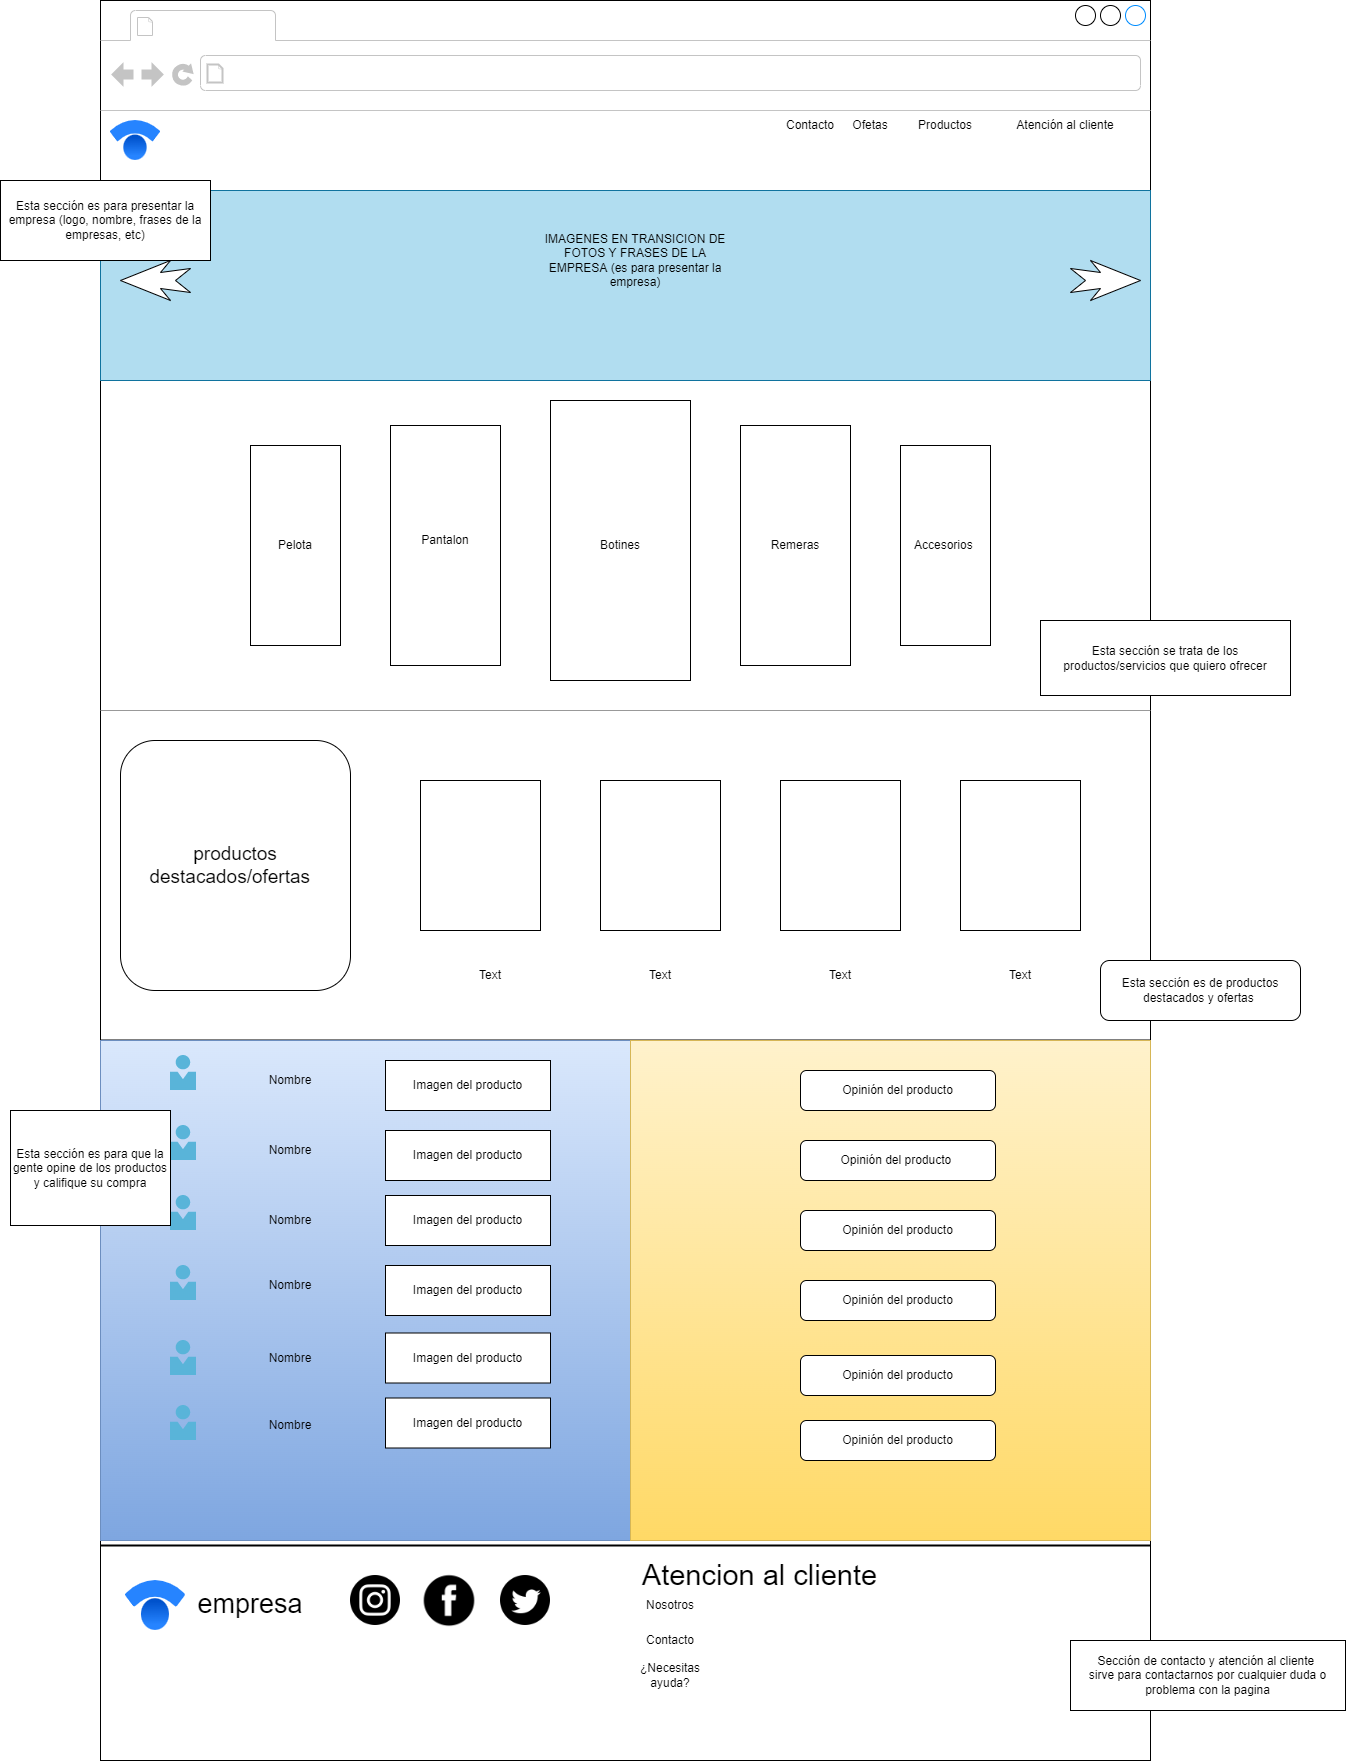

The diagram above was exported from draw.io. Its source (the exported page's mxGraphModel, read from the mxfile embedded in the PNG):
<mxGraphModel dx="2502" dy="1696" grid="1" gridSize="10" guides="1" tooltips="1" connect="1" arrows="1" fold="1" page="1" pageScale="1" pageWidth="1100" pageHeight="850" background="#ffffff" math="0" shadow="0">
  <root>
    <mxCell id="0" />
    <mxCell id="1" parent="0" />
    <mxCell id="7026571954dc6520-1" value="" style="strokeWidth=1;shadow=0;dashed=0;align=center;html=1;shape=mxgraph.mockup.containers.browserWindow;rSize=0;mainText=,;recursiveResize=0;rounded=0;labelBackgroundColor=none;fontFamily=Verdana;fontSize=12;flipH=0;direction=east;fontColor=default;fontStyle=0;labelBorderColor=none;" parent="1" vertex="1">
      <mxGeometry x="-130" y="-80" width="1050" height="1760" as="geometry" />
    </mxCell>
    <mxCell id="7026571954dc6520-15" value="" style="verticalLabelPosition=bottom;shadow=0;dashed=0;align=center;html=1;verticalAlign=top;strokeWidth=1;shape=mxgraph.mockup.markup.line;strokeColor=#999999;rounded=0;labelBackgroundColor=none;fillColor=#ffffff;fontFamily=Verdana;fontSize=12;fontColor=#000000;" parent="7026571954dc6520-1" vertex="1">
      <mxGeometry y="310" width="1050" height="20" as="geometry" />
    </mxCell>
    <mxCell id="7026571954dc6520-21" value="" style="verticalLabelPosition=bottom;shadow=0;dashed=0;align=center;html=1;verticalAlign=top;strokeWidth=1;shape=mxgraph.mockup.markup.line;strokeColor=#999999;rounded=0;labelBackgroundColor=none;fillColor=#ffffff;fontFamily=Verdana;fontSize=12;fontColor=#000000;" parent="7026571954dc6520-1" vertex="1">
      <mxGeometry y="580" width="1050" height="260" as="geometry" />
    </mxCell>
    <mxCell id="u6cz9vc-RpZAZiJNbFx4-2" value="" style="image;image=img/lib/atlassian/Statuspage_Logo.svg;fillColor=#474747;" parent="7026571954dc6520-1" vertex="1">
      <mxGeometry x="10" y="120" width="50" height="40" as="geometry" />
    </mxCell>
    <mxCell id="nsBkVcp1HIJykEO4ed5O-1" style="edgeStyle=orthogonalEdgeStyle;rounded=0;orthogonalLoop=1;jettySize=auto;html=1;exitX=0.5;exitY=1;exitDx=0;exitDy=0;" parent="7026571954dc6520-1" edge="1">
      <mxGeometry relative="1" as="geometry">
        <mxPoint x="525" y="180" as="sourcePoint" />
        <mxPoint x="525" y="180" as="targetPoint" />
      </mxGeometry>
    </mxCell>
    <mxCell id="nsBkVcp1HIJykEO4ed5O-5" value="" style="rounded=0;whiteSpace=wrap;html=1;fillColor=#b1ddf0;strokeColor=#10739e;" parent="7026571954dc6520-1" vertex="1">
      <mxGeometry y="190" width="1050" height="190" as="geometry" />
    </mxCell>
    <mxCell id="nsBkVcp1HIJykEO4ed5O-8" value="" style="html=1;shadow=0;dashed=0;align=center;verticalAlign=middle;shape=mxgraph.arrows2.stylisedArrow;dy=0.6;dx=40;notch=15;feather=0.4;" parent="7026571954dc6520-1" vertex="1">
      <mxGeometry x="970" y="260" width="70" height="40" as="geometry" />
    </mxCell>
    <mxCell id="nsBkVcp1HIJykEO4ed5O-11" value="" style="html=1;shadow=0;dashed=0;align=center;verticalAlign=middle;shape=mxgraph.arrows2.stylisedArrow;dy=0.6;dx=40;notch=15;feather=0.4;direction=west;" parent="7026571954dc6520-1" vertex="1">
      <mxGeometry x="20" y="260" width="70" height="40" as="geometry" />
    </mxCell>
    <mxCell id="nsBkVcp1HIJykEO4ed5O-15" value="" style="rounded=0;whiteSpace=wrap;html=1;strokeColor=#000000;" parent="7026571954dc6520-1" vertex="1">
      <mxGeometry x="450" y="400" width="140" height="280" as="geometry" />
    </mxCell>
    <mxCell id="nsBkVcp1HIJykEO4ed5O-16" value="" style="rounded=0;whiteSpace=wrap;html=1;strokeColor=#000000;" parent="7026571954dc6520-1" vertex="1">
      <mxGeometry x="290" y="425" width="110" height="240" as="geometry" />
    </mxCell>
    <mxCell id="nsBkVcp1HIJykEO4ed5O-17" value="" style="rounded=0;whiteSpace=wrap;html=1;labelBackgroundColor=none;labelBorderColor=none;strokeColor=#000000;fontColor=default;" parent="7026571954dc6520-1" vertex="1">
      <mxGeometry x="150" y="445" width="90" height="200" as="geometry" />
    </mxCell>
    <mxCell id="nsBkVcp1HIJykEO4ed5O-18" value="" style="rounded=0;whiteSpace=wrap;html=1;strokeColor=#000000;" parent="7026571954dc6520-1" vertex="1">
      <mxGeometry x="640" y="425" width="110" height="240" as="geometry" />
    </mxCell>
    <mxCell id="nsBkVcp1HIJykEO4ed5O-19" value="" style="rounded=0;whiteSpace=wrap;html=1;labelBackgroundColor=none;labelBorderColor=none;strokeColor=#000000;fontColor=default;" parent="7026571954dc6520-1" vertex="1">
      <mxGeometry x="800" y="445" width="90" height="200" as="geometry" />
    </mxCell>
    <mxCell id="nsBkVcp1HIJykEO4ed5O-21" value="" style="line;strokeWidth=2;html=1;labelBackgroundColor=none;labelBorderColor=none;strokeColor=#000000;fontColor=default;" parent="7026571954dc6520-1" vertex="1">
      <mxGeometry y="1020" width="1050" height="40" as="geometry" />
    </mxCell>
    <mxCell id="nsBkVcp1HIJykEO4ed5O-22" value="" style="line;strokeWidth=2;html=1;labelBackgroundColor=none;labelBorderColor=none;strokeColor=#000000;fontColor=default;" parent="7026571954dc6520-1" vertex="1">
      <mxGeometry y="1540" width="1050" height="10" as="geometry" />
    </mxCell>
    <mxCell id="nsBkVcp1HIJykEO4ed5O-23" value="&lt;font style=&quot;font-size: 19px;&quot;&gt;productos destacados/ofertas&amp;nbsp;&amp;nbsp;&lt;/font&gt;" style="rounded=1;whiteSpace=wrap;html=1;labelBackgroundColor=none;labelBorderColor=none;" parent="7026571954dc6520-1" vertex="1">
      <mxGeometry x="20" y="740" width="230" height="250" as="geometry" />
    </mxCell>
    <mxCell id="nsBkVcp1HIJykEO4ed5O-25" value="" style="image;image=img/lib/atlassian/Statuspage_Logo.svg;labelBackgroundColor=none;labelBorderColor=none;strokeColor=#000000;fontColor=default;" parent="7026571954dc6520-1" vertex="1">
      <mxGeometry x="25" y="1580" width="60" height="50" as="geometry" />
    </mxCell>
    <mxCell id="nsBkVcp1HIJykEO4ed5O-27" value="&lt;font style=&quot;font-size: 27px;&quot;&gt;empresa&lt;/font&gt;" style="text;html=1;strokeColor=none;fillColor=none;align=center;verticalAlign=middle;whiteSpace=wrap;rounded=0;labelBackgroundColor=none;labelBorderColor=none;fontColor=default;fontSize=38;" parent="7026571954dc6520-1" vertex="1">
      <mxGeometry x="80" y="1580" width="140" height="40" as="geometry" />
    </mxCell>
    <mxCell id="nsBkVcp1HIJykEO4ed5O-31" value="" style="shape=image;html=1;verticalAlign=top;verticalLabelPosition=bottom;labelBackgroundColor=#ffffff;imageAspect=0;aspect=fixed;image=https://cdn1.iconfinder.com/data/icons/social-media-circle-7/512/Circled_Instagram_svg-128.png;labelBorderColor=none;strokeColor=#000000;fontSize=27;fontColor=default;" parent="7026571954dc6520-1" vertex="1">
      <mxGeometry x="250" y="1575" width="50" height="50" as="geometry" />
    </mxCell>
    <mxCell id="nsBkVcp1HIJykEO4ed5O-32" value="" style="shape=image;html=1;verticalAlign=top;verticalLabelPosition=bottom;labelBackgroundColor=#ffffff;imageAspect=0;aspect=fixed;image=https://cdn3.iconfinder.com/data/icons/picons-social/57/46-facebook-128.png;labelBorderColor=none;strokeColor=#000000;fontSize=27;fontColor=default;" parent="7026571954dc6520-1" vertex="1">
      <mxGeometry x="320" y="1570" width="58" height="58" as="geometry" />
    </mxCell>
    <mxCell id="nsBkVcp1HIJykEO4ed5O-33" value="" style="shape=image;html=1;verticalAlign=top;verticalLabelPosition=bottom;labelBackgroundColor=#ffffff;imageAspect=0;aspect=fixed;image=https://cdn1.iconfinder.com/data/icons/social-media-circle-7/512/Circled_Twitter_svg-128.png;labelBorderColor=none;strokeColor=#000000;fontSize=27;fontColor=default;" parent="7026571954dc6520-1" vertex="1">
      <mxGeometry x="400" y="1575" width="50" height="50" as="geometry" />
    </mxCell>
    <mxCell id="nsBkVcp1HIJykEO4ed5O-35" value="Atencion al cliente" style="text;html=1;strokeColor=none;fillColor=none;align=center;verticalAlign=middle;whiteSpace=wrap;rounded=0;labelBackgroundColor=none;labelBorderColor=none;fontSize=29;fontColor=default;" parent="7026571954dc6520-1" vertex="1">
      <mxGeometry x="540" y="1560" width="239" height="30" as="geometry" />
    </mxCell>
    <mxCell id="ZDiwNZT6Yq_klGI5zRoh-2" value="Botines" style="text;html=1;strokeColor=none;fillColor=none;align=center;verticalAlign=middle;whiteSpace=wrap;rounded=0;" parent="7026571954dc6520-1" vertex="1">
      <mxGeometry x="450" y="505" width="140" height="80" as="geometry" />
    </mxCell>
    <mxCell id="ZDiwNZT6Yq_klGI5zRoh-3" value="Remeras" style="text;html=1;strokeColor=none;fillColor=none;align=center;verticalAlign=middle;whiteSpace=wrap;rounded=0;" parent="7026571954dc6520-1" vertex="1">
      <mxGeometry x="665" y="530" width="60" height="30" as="geometry" />
    </mxCell>
    <mxCell id="ZDiwNZT6Yq_klGI5zRoh-4" value="Pantalon" style="text;html=1;strokeColor=none;fillColor=none;align=center;verticalAlign=middle;whiteSpace=wrap;rounded=0;" parent="7026571954dc6520-1" vertex="1">
      <mxGeometry x="315" y="525" width="60" height="30" as="geometry" />
    </mxCell>
    <mxCell id="ZDiwNZT6Yq_klGI5zRoh-5" value="Pelota" style="text;html=1;strokeColor=none;fillColor=none;align=center;verticalAlign=middle;whiteSpace=wrap;rounded=0;" parent="7026571954dc6520-1" vertex="1">
      <mxGeometry x="165" y="530" width="60" height="30" as="geometry" />
    </mxCell>
    <mxCell id="ZDiwNZT6Yq_klGI5zRoh-7" value="Accesorios&amp;nbsp;" style="text;html=1;strokeColor=none;fillColor=none;align=center;verticalAlign=middle;whiteSpace=wrap;rounded=0;" parent="7026571954dc6520-1" vertex="1">
      <mxGeometry x="815" y="530" width="60" height="30" as="geometry" />
    </mxCell>
    <mxCell id="ZDiwNZT6Yq_klGI5zRoh-8" value="Esta sección es para presentar la empresa (logo, nombre, frases de la empresas, etc)" style="rounded=0;whiteSpace=wrap;html=1;" parent="7026571954dc6520-1" vertex="1">
      <mxGeometry x="-100" y="180" width="210" height="80" as="geometry" />
    </mxCell>
    <mxCell id="ZDiwNZT6Yq_klGI5zRoh-12" value="Contacto" style="text;html=1;strokeColor=none;fillColor=none;align=center;verticalAlign=middle;whiteSpace=wrap;rounded=0;" parent="7026571954dc6520-1" vertex="1">
      <mxGeometry x="540" y="1625" width="60" height="30" as="geometry" />
    </mxCell>
    <mxCell id="ZDiwNZT6Yq_klGI5zRoh-13" value="¿Necesitas ayuda?" style="text;html=1;strokeColor=none;fillColor=none;align=center;verticalAlign=middle;whiteSpace=wrap;rounded=0;" parent="7026571954dc6520-1" vertex="1">
      <mxGeometry x="540" y="1660" width="60" height="30" as="geometry" />
    </mxCell>
    <mxCell id="ZDiwNZT6Yq_klGI5zRoh-11" value="Nosotros" style="text;html=1;strokeColor=none;fillColor=none;align=center;verticalAlign=middle;whiteSpace=wrap;rounded=0;" parent="7026571954dc6520-1" vertex="1">
      <mxGeometry x="540" y="1590" width="60" height="30" as="geometry" />
    </mxCell>
    <mxCell id="WBl06XDeOfaY_MAzLN6T-1" value="" style="rounded=0;whiteSpace=wrap;html=1;" parent="7026571954dc6520-1" vertex="1">
      <mxGeometry x="320" y="780" width="120" height="150" as="geometry" />
    </mxCell>
    <mxCell id="WBl06XDeOfaY_MAzLN6T-2" value="" style="rounded=0;whiteSpace=wrap;html=1;" parent="7026571954dc6520-1" vertex="1">
      <mxGeometry x="680" y="780" width="120" height="150" as="geometry" />
    </mxCell>
    <mxCell id="WBl06XDeOfaY_MAzLN6T-3" value="" style="rounded=0;whiteSpace=wrap;html=1;" parent="7026571954dc6520-1" vertex="1">
      <mxGeometry x="500" y="780" width="120" height="150" as="geometry" />
    </mxCell>
    <mxCell id="WBl06XDeOfaY_MAzLN6T-4" value="" style="rounded=0;whiteSpace=wrap;html=1;" parent="7026571954dc6520-1" vertex="1">
      <mxGeometry x="860" y="780" width="120" height="150" as="geometry" />
    </mxCell>
    <mxCell id="WBl06XDeOfaY_MAzLN6T-6" value="IMAGENES EN TRANSICION DE FOTOS Y FRASES DE LA EMPRESA (es para presentar la empresa)" style="text;html=1;strokeColor=none;fillColor=none;align=center;verticalAlign=middle;whiteSpace=wrap;rounded=0;" parent="7026571954dc6520-1" vertex="1">
      <mxGeometry x="440" y="220" width="190" height="80" as="geometry" />
    </mxCell>
    <mxCell id="WBl06XDeOfaY_MAzLN6T-8" value="Productos" style="text;html=1;strokeColor=none;fillColor=none;align=center;verticalAlign=middle;whiteSpace=wrap;rounded=0;" parent="7026571954dc6520-1" vertex="1">
      <mxGeometry x="815" y="110" width="60" height="30" as="geometry" />
    </mxCell>
    <mxCell id="WBl06XDeOfaY_MAzLN6T-9" value="Atención al cliente" style="text;html=1;strokeColor=none;fillColor=none;align=center;verticalAlign=middle;whiteSpace=wrap;rounded=0;" parent="7026571954dc6520-1" vertex="1">
      <mxGeometry x="890" y="110" width="150" height="30" as="geometry" />
    </mxCell>
    <mxCell id="GH3OXVS6DrIDWC_XmdVa-1" value="" style="line;strokeWidth=2;direction=south;html=1;" parent="7026571954dc6520-1" vertex="1">
      <mxGeometry x="520" y="1040" width="10" height="500" as="geometry" />
    </mxCell>
    <mxCell id="GH3OXVS6DrIDWC_XmdVa-3" value="" style="rounded=0;whiteSpace=wrap;html=1;fillColor=#dae8fc;strokeColor=#6c8ebf;gradientColor=#7ea6e0;" parent="7026571954dc6520-1" vertex="1">
      <mxGeometry y="1040" width="530" height="500" as="geometry" />
    </mxCell>
    <mxCell id="GH3OXVS6DrIDWC_XmdVa-2" value="" style="rounded=0;whiteSpace=wrap;html=1;fillColor=#fff2cc;strokeColor=#d6b656;gradientColor=#ffd966;" parent="7026571954dc6520-1" vertex="1">
      <mxGeometry x="530" y="1040" width="520" height="500" as="geometry" />
    </mxCell>
    <mxCell id="VBG1pma3gItjnGyu1Pu3-1" value="" style="sketch=0;aspect=fixed;html=1;points=[];align=center;image;fontSize=12;image=img/lib/mscae/Person.svg;" parent="7026571954dc6520-1" vertex="1">
      <mxGeometry x="70" y="1125" width="25.9" height="35" as="geometry" />
    </mxCell>
    <mxCell id="VBG1pma3gItjnGyu1Pu3-2" value="" style="sketch=0;aspect=fixed;html=1;points=[];align=center;image;fontSize=12;image=img/lib/mscae/Person.svg;" parent="7026571954dc6520-1" vertex="1">
      <mxGeometry x="70" y="1195" width="25.9" height="35" as="geometry" />
    </mxCell>
    <mxCell id="VBG1pma3gItjnGyu1Pu3-3" value="" style="sketch=0;aspect=fixed;html=1;points=[];align=center;image;fontSize=12;image=img/lib/mscae/Person.svg;" parent="7026571954dc6520-1" vertex="1">
      <mxGeometry x="70" y="1265" width="25.9" height="35" as="geometry" />
    </mxCell>
    <mxCell id="VBG1pma3gItjnGyu1Pu3-4" value="" style="sketch=0;aspect=fixed;html=1;points=[];align=center;image;fontSize=12;image=img/lib/mscae/Person.svg;" parent="7026571954dc6520-1" vertex="1">
      <mxGeometry x="70" y="1340" width="25.9" height="35" as="geometry" />
    </mxCell>
    <mxCell id="VBG1pma3gItjnGyu1Pu3-5" value="" style="sketch=0;aspect=fixed;html=1;points=[];align=center;image;fontSize=12;image=img/lib/mscae/Person.svg;" parent="7026571954dc6520-1" vertex="1">
      <mxGeometry x="70" y="1405" width="25.9" height="35" as="geometry" />
    </mxCell>
    <mxCell id="VBG1pma3gItjnGyu1Pu3-6" value="" style="sketch=0;aspect=fixed;html=1;points=[];align=center;image;fontSize=12;image=img/lib/mscae/Person.svg;" parent="7026571954dc6520-1" vertex="1">
      <mxGeometry x="70" y="1055" width="25.9" height="35" as="geometry" />
    </mxCell>
    <mxCell id="VBG1pma3gItjnGyu1Pu3-8" value="Nombre" style="text;html=1;strokeColor=none;fillColor=none;align=center;verticalAlign=middle;whiteSpace=wrap;rounded=0;" parent="7026571954dc6520-1" vertex="1">
      <mxGeometry x="140" y="1065" width="100" height="30" as="geometry" />
    </mxCell>
    <mxCell id="VBG1pma3gItjnGyu1Pu3-9" value="Nombre" style="text;html=1;strokeColor=none;fillColor=none;align=center;verticalAlign=middle;whiteSpace=wrap;rounded=0;" parent="7026571954dc6520-1" vertex="1">
      <mxGeometry x="140" y="1135" width="100" height="30" as="geometry" />
    </mxCell>
    <mxCell id="VBG1pma3gItjnGyu1Pu3-10" value="Nombre" style="text;html=1;strokeColor=none;fillColor=none;align=center;verticalAlign=middle;whiteSpace=wrap;rounded=0;" parent="7026571954dc6520-1" vertex="1">
      <mxGeometry x="140" y="1270" width="100" height="30" as="geometry" />
    </mxCell>
    <mxCell id="VBG1pma3gItjnGyu1Pu3-11" value="Nombre" style="text;html=1;strokeColor=none;fillColor=none;align=center;verticalAlign=middle;whiteSpace=wrap;rounded=0;" parent="7026571954dc6520-1" vertex="1">
      <mxGeometry x="140" y="1205" width="100" height="30" as="geometry" />
    </mxCell>
    <mxCell id="VBG1pma3gItjnGyu1Pu3-12" value="Nombre" style="text;html=1;strokeColor=none;fillColor=none;align=center;verticalAlign=middle;whiteSpace=wrap;rounded=0;" parent="7026571954dc6520-1" vertex="1">
      <mxGeometry x="140" y="1410" width="100" height="30" as="geometry" />
    </mxCell>
    <mxCell id="VBG1pma3gItjnGyu1Pu3-13" value="Nombre" style="text;html=1;strokeColor=none;fillColor=none;align=center;verticalAlign=middle;whiteSpace=wrap;rounded=0;" parent="7026571954dc6520-1" vertex="1">
      <mxGeometry x="140" y="1342.5" width="100" height="30" as="geometry" />
    </mxCell>
    <mxCell id="GEYi4FBXhBzlKVhnGc5e-1" value="Opinión del producto" style="rounded=1;whiteSpace=wrap;html=1;" parent="7026571954dc6520-1" vertex="1">
      <mxGeometry x="700" y="1210" width="195" height="40" as="geometry" />
    </mxCell>
    <mxCell id="GEYi4FBXhBzlKVhnGc5e-2" value="Opinión del producto" style="rounded=1;whiteSpace=wrap;html=1;" parent="7026571954dc6520-1" vertex="1">
      <mxGeometry x="700" y="1280" width="195" height="40" as="geometry" />
    </mxCell>
    <mxCell id="GEYi4FBXhBzlKVhnGc5e-3" value="Opinión del producto" style="rounded=1;whiteSpace=wrap;html=1;" parent="7026571954dc6520-1" vertex="1">
      <mxGeometry x="700" y="1355" width="195" height="40" as="geometry" />
    </mxCell>
    <mxCell id="GEYi4FBXhBzlKVhnGc5e-4" value="Opinión del producto" style="rounded=1;whiteSpace=wrap;html=1;" parent="7026571954dc6520-1" vertex="1">
      <mxGeometry x="700" y="1420" width="195" height="40" as="geometry" />
    </mxCell>
    <mxCell id="GEYi4FBXhBzlKVhnGc5e-6" value="Opinión del producto&amp;nbsp;" style="rounded=1;whiteSpace=wrap;html=1;" parent="7026571954dc6520-1" vertex="1">
      <mxGeometry x="700" y="1140" width="195" height="40" as="geometry" />
    </mxCell>
    <mxCell id="GEYi4FBXhBzlKVhnGc5e-7" value="Opinión del producto" style="rounded=1;whiteSpace=wrap;html=1;" parent="7026571954dc6520-1" vertex="1">
      <mxGeometry x="700" y="1070" width="195" height="40" as="geometry" />
    </mxCell>
    <mxCell id="GEYi4FBXhBzlKVhnGc5e-11" value="Text" style="text;html=1;strokeColor=none;fillColor=none;align=center;verticalAlign=middle;whiteSpace=wrap;rounded=0;" parent="7026571954dc6520-1" vertex="1">
      <mxGeometry x="360" y="960" width="60" height="30" as="geometry" />
    </mxCell>
    <mxCell id="GEYi4FBXhBzlKVhnGc5e-12" value="Text" style="text;html=1;strokeColor=none;fillColor=none;align=center;verticalAlign=middle;whiteSpace=wrap;rounded=0;" parent="7026571954dc6520-1" vertex="1">
      <mxGeometry x="530" y="960" width="60" height="30" as="geometry" />
    </mxCell>
    <mxCell id="GEYi4FBXhBzlKVhnGc5e-13" value="Text" style="text;html=1;strokeColor=none;fillColor=none;align=center;verticalAlign=middle;whiteSpace=wrap;rounded=0;" parent="7026571954dc6520-1" vertex="1">
      <mxGeometry x="710" y="960" width="60" height="30" as="geometry" />
    </mxCell>
    <mxCell id="GEYi4FBXhBzlKVhnGc5e-14" value="Text" style="text;html=1;strokeColor=none;fillColor=none;align=center;verticalAlign=middle;whiteSpace=wrap;rounded=0;" parent="7026571954dc6520-1" vertex="1">
      <mxGeometry x="890" y="960" width="60" height="30" as="geometry" />
    </mxCell>
    <mxCell id="A4E46w7VTkX3_B_YyeSH-1" value="Ofetas" style="text;html=1;strokeColor=none;fillColor=none;align=center;verticalAlign=middle;whiteSpace=wrap;rounded=0;" parent="7026571954dc6520-1" vertex="1">
      <mxGeometry x="740" y="110" width="60" height="30" as="geometry" />
    </mxCell>
    <mxCell id="WBl06XDeOfaY_MAzLN6T-7" value="Contacto" style="text;html=1;strokeColor=none;fillColor=none;align=center;verticalAlign=middle;whiteSpace=wrap;rounded=0;" parent="7026571954dc6520-1" vertex="1">
      <mxGeometry x="680" y="110" width="60" height="30" as="geometry" />
    </mxCell>
    <mxCell id="AMLYdr9Y9qh_Rgs0RRwc-1" value="Imagen del producto" style="rounded=0;whiteSpace=wrap;html=1;" vertex="1" parent="7026571954dc6520-1">
      <mxGeometry x="285" y="1060" width="165" height="50" as="geometry" />
    </mxCell>
    <mxCell id="AMLYdr9Y9qh_Rgs0RRwc-2" value="Imagen del producto" style="rounded=0;whiteSpace=wrap;html=1;" vertex="1" parent="7026571954dc6520-1">
      <mxGeometry x="285" y="1130" width="165" height="50" as="geometry" />
    </mxCell>
    <mxCell id="AMLYdr9Y9qh_Rgs0RRwc-3" value="Imagen del producto" style="rounded=0;whiteSpace=wrap;html=1;" vertex="1" parent="7026571954dc6520-1">
      <mxGeometry x="285" y="1195" width="165" height="50" as="geometry" />
    </mxCell>
    <mxCell id="AMLYdr9Y9qh_Rgs0RRwc-4" value="Imagen del producto" style="rounded=0;whiteSpace=wrap;html=1;" vertex="1" parent="7026571954dc6520-1">
      <mxGeometry x="285" y="1265" width="165" height="50" as="geometry" />
    </mxCell>
    <mxCell id="AMLYdr9Y9qh_Rgs0RRwc-5" value="Imagen del producto" style="rounded=0;whiteSpace=wrap;html=1;" vertex="1" parent="7026571954dc6520-1">
      <mxGeometry x="285" y="1332.5" width="165" height="50" as="geometry" />
    </mxCell>
    <mxCell id="AMLYdr9Y9qh_Rgs0RRwc-6" value="Imagen del producto" style="rounded=0;whiteSpace=wrap;html=1;" vertex="1" parent="7026571954dc6520-1">
      <mxGeometry x="285" y="1397.5" width="165" height="50" as="geometry" />
    </mxCell>
    <mxCell id="nsBkVcp1HIJykEO4ed5O-7" value="Esta sección se trata de los productos/servicios que quiero ofrecer" style="rounded=0;whiteSpace=wrap;html=1;" parent="1" vertex="1">
      <mxGeometry x="810" y="540" width="250" height="75" as="geometry" />
    </mxCell>
    <mxCell id="ZDiwNZT6Yq_klGI5zRoh-10" value="Sección de contacto y atención al cliente&amp;nbsp;&lt;br&gt;sirve para contactarnos por cualquier duda o problema con la pagina" style="rounded=0;whiteSpace=wrap;html=1;" parent="1" vertex="1">
      <mxGeometry x="840" y="1560" width="275" height="70" as="geometry" />
    </mxCell>
    <mxCell id="WBl06XDeOfaY_MAzLN6T-5" value="Esta sección es de productos destacados y ofertas&amp;nbsp;" style="rounded=1;whiteSpace=wrap;html=1;" parent="1" vertex="1">
      <mxGeometry x="870" y="880" width="200" height="60" as="geometry" />
    </mxCell>
    <mxCell id="GEYi4FBXhBzlKVhnGc5e-8" value="Esta sección es para que la gente opine de los productos y califique su compra" style="rounded=0;whiteSpace=wrap;html=1;" parent="1" vertex="1">
      <mxGeometry x="-220" y="1030" width="160" height="115" as="geometry" />
    </mxCell>
  </root>
</mxGraphModel>